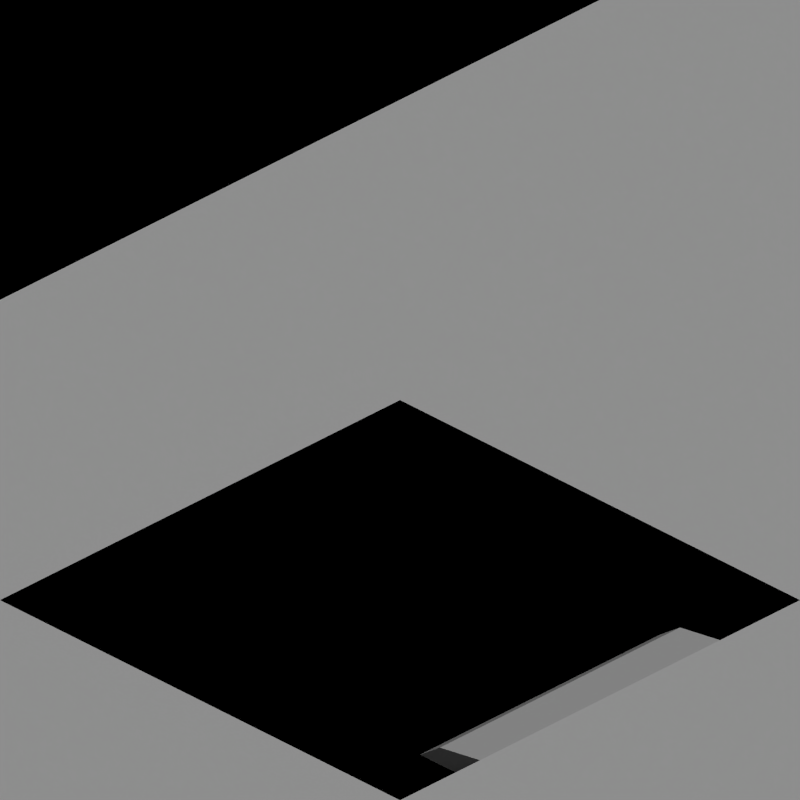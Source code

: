 # Source: rivers_arctic.blend  (saved by Blender 2.63.0; exported with 4.5.12 LTS)
import bpy
from mathutils import Matrix  # noqa: F401  (used for matrix-valued properties, if any)

bpy.ops.wm.read_factory_settings(use_empty=True)
scene = bpy.context.scene
scene.name = 'Scene'

# ---- collections
col_collection_1 = bpy.data.collections.new('Collection 1'); scene.collection.children.link(col_collection_1)
col_collection_2 = bpy.data.collections.new('Collection 2'); scene.collection.children.link(col_collection_2)

# ---- materials (node trees are filled in below, after node groups)
mat_special_shadowonlybackground = bpy.data.materials.new('Special_ShadowOnlyBackground')
mat_special_background = bpy.data.materials.new('Special_Background')
mat_sand_normal = bpy.data.materials.new('Sand_Normal')
mat_grass_arctic = bpy.data.materials.new('Grass_Arctic')

# ---- material node trees

# ---- world
world_world = bpy.data.worlds.new('World'); scene.world = world_world
world_world.color = (0.0, 0.0, 0.0)
world_world.use_sun_shadow = False
world_world.sun_shadow_jitter_overblur = 0.0
world_world.cycles.sampling_method = 'MANUAL'
world_world.cycles.sample_map_resolution = 256
world_world.light_settings.ao_factor = 0.5

# ---- cameras
cam_camera = bpy.data.cameras.new('Camera')
cam_camera.type = 'ORTHO'
cam_camera.clip_end = 100.0
cam_camera.lens = 35.0
cam_camera.sensor_width = 32.0
cam_camera.sensor_height = 18.0
cam_camera.ortho_scale = 2.828
cam_camera.dof.focus_distance = 0.0
cam_camera.dof.aperture_fstop = 128.0

# ---- lights
light_lamp = bpy.data.lights.new('Lamp', 'SUN')
light_lamp.transmission_factor = 0.0
light_lamp.cutoff_distance = 30.0
light_lamp.use_shadow = False
light_lamp.angle = 1.571
light_lamp.energy = 1.0
light_lamp.shadow_buffer_clip_start = 1.001
light_lamp.shadow_soft_size = 1.0
light_lamp.shadow_cascade_max_distance = 1000.0
light_lamp.cycles.use_multiple_importance_sampling = False
light_lamp_001 = bpy.data.lights.new('Lamp.001', 'SUN')
light_lamp_001.transmission_factor = 0.0
light_lamp_001.cutoff_distance = 30.0
light_lamp_001.angle = 1.571
light_lamp_001.energy = 1.0
light_lamp_001.shadow_buffer_clip_start = 1.001
light_lamp_001.shadow_soft_size = 1.0
light_lamp_001.shadow_cascade_max_distance = 1000.0
light_lamp_001.cycles.use_multiple_importance_sampling = False

# ---- meshes
me_plane_001 = bpy.data.meshes.new('Plane.001')
me_plane_001.from_pydata([(1.0, -1.0, 0.0), (-1.0, -1.0, 0.5), (1.0, 1.0, 0.0), (-1.0, 1.0, 0.5), (1.0, 2.5, 0.0), (-1.0, 2.5, 0.5), (1.0, -2.5, 0.0), (-1.0, -2.5, 0.5), (2.5, -1.0, 0.0), (2.5, 1.0, 0.0), (2.5, 2.5, 0.0), (2.5, -2.5, 0.0), (-2.5, -1.0, 0.5), (-2.5, 1.0, 0.5), (-2.5, 2.5, 0.5), (-2.5, -2.5, 0.5)], [], [(4, 5, 3, 2), (0, 1, 7, 6), (11, 8, 0, 6), (9, 10, 4, 2), (8, 9, 2, 0), (14, 13, 3, 5), (13, 12, 1, 3), (12, 15, 7, 1)])
me_plane_001.polygons.foreach_set('material_index', [1, 1, 1, 1, 1, 1, 1, 1])
me_plane_001.materials.append(mat_special_shadowonlybackground)
me_plane_001.materials.append(mat_special_background)
me_plane_001.use_remesh_preserve_volume = False
me_plane_001.use_remesh_preserve_attributes = False
me_plane_001.use_mirror_vertex_groups = False
me_plane_001.update()
me_plane_000 = bpy.data.meshes.new('Plane.000')
me_plane_000.from_pydata([(1.0, -1.0, 0.0), (-1.0, -1.0, 0.0), (1.0, 1.0, 0.0), (-1.0, 1.0, 0.0), (1.0, 2.5, 0.0), (-1.0, 2.5, 0.0), (1.0, -2.5, 0.0), (-1.0, -2.5, 0.0), (2.5, -1.0, 0.0), (2.5, 1.0, 0.0), (2.5, 2.5, 0.0), (2.5, -2.5, 0.0), (-2.5, -1.0, 0.0), (-2.5, 1.0, 0.0), (-2.5, 2.5, 0.0), (-2.5, -2.5, 0.0)], [], [(4, 5, 3, 2), (0, 1, 7, 6), (11, 8, 0, 6), (9, 10, 4, 2), (8, 9, 2, 0), (14, 13, 3, 5), (13, 12, 1, 3), (12, 15, 7, 1)])
me_plane_000.polygons.foreach_set('material_index', [1, 1, 1, 1, 1, 1, 1, 1])
me_plane_000.materials.append(mat_special_shadowonlybackground)
me_plane_000.materials.append(mat_special_background)
me_plane_000.use_remesh_preserve_volume = False
me_plane_000.use_remesh_preserve_attributes = False
me_plane_000.use_mirror_vertex_groups = False
me_plane_000.update()
me_plane_002 = bpy.data.meshes.new('Plane.002')
me_plane_002.from_pydata([(-64.0, 1.0, 0.5), (-64.2, 1.0, 0.45), (-64.0, 0.8, 0.5), (-64.2, 0.8, 0.4133), (-64.3, 1.0, 0.3025), (-64.3, 0.8, 0.3025), (-64.2, 0.7, 0.3275), (-64.0, 0.7, 0.3775), (-64.3, 0.7, 0.3025), (-64.0, 1.0, 0.3775), (-59.0, 1.0, 0.0), (-59.2, 1.0, 0.0), (-59.0, 0.8, 0.05), (-59.2, 0.8, 0.01326), (-59.3, 0.7, -0.04746), (-59.3, 0.8, -0.07246), (-59.3, 1.0, -0.1225), (-59.0, 0.7, -0.04746), (-59.2, 0.7, -0.04746), (-59.0, 1.0, -0.1225), (-54.0, 1.0, 0.0), (-54.2, 0.8, 0.01326), (-54.0, 0.8, 0.0), (-54.2, 1.0, 0.05), (-54.2, 0.7, -0.07246), (-54.0, 0.7, -0.1225), (-54.3, 0.7, -0.04746), (-54.3, 1.0, -0.04746), (-54.3, 0.8, -0.04746), (-54.0, 1.0, -0.1225), (-69.0, 1.0, 0.5), (-69.0, 0.8, 0.45), (-69.2, 0.8, 0.4133), (-69.2, 1.0, 0.5), (-69.0, 0.7, 0.3025), (-69.2, 0.7, 0.3025), (-69.3, 0.7, 0.3025), (-69.3, 0.8, 0.3275), (-69.3, 1.0, 0.3775), (-69.0, 1.0, 0.3775), (-34.0, 0.6, 2.98e-08), (-34.0, 0.6, -0.1225), (-34.2, 0.6, 0.01326), (-34.3, 0.6, -0.04746), (-34.4, 1.0, 0.1), (-34.4, 0.7, -0.02246), (-34.4, 1.0, -0.02246), (-34.3, 0.7, -0.04746), (-34.0, 0.8, 2.98e-08), (-34.0, 0.8, -0.1225), (-34.2, 0.8, 0.01326), (-34.4, 0.8, 0.06326), (-34.0, 1.0, 2.98e-08), (-34.0, 1.0, -0.1225), (-34.2, 1.0, 0.05), (-34.2, 1.0, -0.07246), (-39.4, 1.0, 0.0), (-39.4, 1.0, -0.1225), (-39.4, 0.8, 0.01326), (-39.4, 0.7, -0.04746), (-39.0, 0.6, 0.1), (-39.3, 0.6, -0.02246), (-39.0, 0.6, -0.02246), (-39.3, 0.7, -0.04746), (-39.2, 1.0, 0.0), (-39.2, 1.0, -0.1225), (-39.2, 0.8, 0.01326), (-39.2, 0.6, 0.06326), (-39.0, 1.0, 0.0), (-39.0, 1.0, -0.1225), (-39.0, 0.8, 0.05), (-39.0, 0.8, -0.07246), (-44.0, 1.0, 0.3775), (-44.4, 0.8, 0.3633), (-44.4, 0.7, 0.2775), (-44.4, 1.0, 0.2775), (-44.0, 0.6, 0.5), (-44.2, 0.6, 0.4133), (-44.3, 0.6, 0.3025), (-44.0, 0.6, 0.3775), (-44.0, 0.8, 0.5), (-44.2, 0.8, 0.4133), (-44.3, 0.7, 0.3025), (-44.0, 0.8, 0.3775), (-44.4, 1.0, 0.4), (-44.0, 0.8, 0.3775), (-44.0, 1.0, 0.5), (-44.2, 1.0, 0.45), (-44.2, 1.0, 0.3275), (-49.0, 1.0, 0.3775), (-49.2, 0.6, 0.3633), (-49.3, 0.6, 0.2775), (-49.0, 0.6, 0.2775), (-49.4, 1.0, 0.5), (-49.4, 0.8, 0.4133), (-49.4, 0.7, 0.3025), (-49.4, 1.0, 0.3775), (-49.2, 1.0, 0.5), (-49.2, 0.8, 0.4133), (-49.3, 0.7, 0.3025), (-49.2, 1.0, 0.3775), (-49.0, 0.6, 0.4), (-49.2, 1.0, 0.3775), (-49.0, 1.0, 0.5), (-49.0, 0.8, 0.45), (-49.0, 0.8, 0.3275), (-25.6, 1.0, 0.1), (-24.4, 1.0, 0.4), (-25.6, 0.8, 0.06326), (-24.4, 0.8, 0.3633), (-24.4, 0.7, 0.2775), (-24.4, 1.0, 0.2775), (-25.6, 0.7, -0.02246), (-25.6, 1.0, -0.02246), (-29.4, 1.0, 0.5), (-30.6, 1.0, 0.5), (-29.4, 0.8, 0.4133), (-30.6, 0.8, 0.4133), (-29.4, 0.7, 0.3025), (-30.6, 1.0, 0.3775), (-29.4, 1.0, 0.3775), (-30.6, 0.7, 0.3025), (-19.4, 1.0, 0.0), (-20.6, 1.0, 0.0), (-20.6, 1.0, -0.1225), (-19.4, 1.0, -0.1225), (-19.4, 0.8, 0.01326), (-20.6, 0.8, 0.01326), (-20.6, 0.7, -0.04746), (-19.4, 0.7, -0.04746), (-14.4, 1.0, 0.1), (-15.6, 1.0, 0.4), (-14.4, 0.8, 0.06326), (-15.6, 0.8, 0.3633), (-15.6, 0.7, 0.2775), (-15.6, 1.0, 0.2775), (-14.4, 0.7, -0.02246), (-14.4, 1.0, -0.02246), (-9.4, 0.7, -0.1225), (-9.4, 1.0, -0.1225), (-9.2, 1.0, -0.1225), (-9.3, 0.7, -0.1225), (-9.4, 0.8, -0.03674), (-9.4, 1.0, -7.451e-08), (-9.2, 1.0, -7.451e-08), (-9.2, 0.8, -0.03674), (-9.0, 1.0, -0.1225), (-9.0, 0.8, -0.1225), (-9.0, 1.0, -7.451e-08), (-9.0, 0.8, -7.451e-08), (-9.3, 0.6, -0.1225), (-9.2, 0.6, -0.03674), (-9.0, 0.6, -0.1225), (-9.0, 0.6, -7.451e-08), (-4.4, 0.7, -0.1225), (-4.4, 1.0, -0.1225), (-4.1, 1.0, -0.1225), (-4.1, 0.7, -0.1225), (-4.4, 0.8, -0.03674), (-4.4, 1.0, -7.451e-08), (-4.2, 1.0, -0.03674), (-4.2, 0.8, -0.03674), (-0.6, 0.7, -0.1225), (-0.6, 1.0, -0.1225), (0.6, 1.0, -0.1225), (0.6, 0.7, -0.1225), (-0.6, 0.8, -0.03674), (-0.6, 1.0, -7.451e-08), (0.6, 1.0, -7.451e-08), (0.6, 0.8, -0.03674)], [], [(3, 1, 0, 2), (5, 4, 1, 3), (6, 3, 2, 7), (8, 5, 3, 6), (1, 4, 9, 0), (7, 2, 0, 9), (8, 6, 9, 5), (9, 6, 7), (9, 4, 5), (11, 10, 12, 13), (16, 11, 13, 15), (13, 12, 17, 18), (15, 13, 18, 14), (17, 12, 10, 19), (11, 16, 19, 10), (15, 14, 18, 19), (17, 19, 18), (19, 16, 15), (20, 22, 21, 23), (22, 25, 24, 21), (23, 21, 28, 27), (21, 24, 26, 28), (25, 22, 20, 29), (23, 27, 29, 20), (26, 24, 29, 28), (25, 29, 24), (28, 29, 27), (31, 32, 33, 30), (34, 35, 32, 31), (35, 36, 37, 32), (32, 37, 38, 33), (33, 38, 39, 30), (34, 31, 30, 39), (37, 36, 35, 39), (39, 35, 34), (37, 39, 38), (55, 46, 45, 47), (53, 52, 48, 49), (50, 48, 52, 54), (54, 44, 46, 55), (44, 54, 50, 51), (47, 45, 51, 50), (49, 41, 43, 47), (55, 53, 49, 47), (41, 49, 48, 40), (50, 42, 40, 48), (42, 43, 41, 40), (51, 45, 46, 44), (54, 52, 53, 55), (47, 43, 42, 50), (71, 62, 61, 63), (69, 68, 64, 65), (66, 64, 68, 70), (70, 60, 62, 71), (60, 70, 66, 67), (63, 61, 67, 66), (65, 57, 59, 63), (71, 69, 65, 63), (57, 65, 64, 56), (66, 58, 56, 64), (58, 59, 57, 56), (67, 61, 62, 60), (70, 68, 69, 71), (63, 59, 58, 66), (83, 72, 88, 82), (84, 87, 88, 75), (88, 72, 86, 87), (83, 82, 78, 79), (82, 81, 73, 74), (81, 80, 76, 77), (80, 83, 79, 76), (82, 81, 77, 78), (72, 85, 80, 86), (87, 86, 80, 81), (74, 73, 84, 75), (73, 81, 87, 84), (88, 82, 74, 75), (77, 78, 79, 76), (100, 89, 105, 99), (101, 104, 105, 92), (105, 89, 103, 104), (100, 99, 95, 96), (99, 98, 90, 91), (98, 97, 93, 94), (97, 100, 96, 93), (99, 98, 94, 95), (89, 102, 97, 103), (104, 103, 97, 98), (91, 90, 101, 92), (90, 98, 104, 101), (105, 99, 91, 92), (94, 95, 96, 93), (109, 107, 106, 108), (109, 108, 112, 110), (113, 106, 107, 111), (111, 110, 112, 113), (108, 106, 113, 112), (110, 111, 107, 109), (117, 116, 114, 115), (121, 118, 116, 117), (120, 119, 115, 114), (121, 117, 115, 119), (116, 118, 120, 114), (119, 120, 118, 121), (128, 124, 125, 129), (128, 129, 126, 127), (124, 123, 122, 125), (126, 122, 123, 127), (125, 122, 126, 129), (133, 132, 130, 131), (133, 134, 136, 132), (137, 135, 131, 130), (135, 137, 136, 134), (132, 136, 137, 130), (134, 133, 131, 135), (142, 143, 139, 138), (143, 144, 140, 139), (145, 141, 150, 151), (145, 142, 138, 141), (138, 139, 140, 141), (145, 144, 143, 142), (148, 149, 147, 146), (148, 146, 140, 144), (141, 140, 146, 147), (144, 145, 149, 148), (151, 150, 152, 153), (141, 147, 152, 150), (149, 145, 151, 153), (153, 152, 147, 149), (158, 159, 155, 154), (159, 160, 156, 155), (160, 161, 157, 156), (161, 158, 154, 157), (154, 155, 156, 157), (161, 160, 159, 158), (166, 167, 163, 162), (167, 168, 164, 163), (168, 169, 165, 164), (169, 166, 162, 165), (162, 163, 164, 165), (169, 168, 167, 166)])
me_plane_002.polygons.foreach_set('material_index', [1, 0, 0, 0, 0, 0, 0, 0, 0, 1, 0, 0, 0, 0, 0, 0, 0, 0, 1, 0, 0, 0, 0, 0, 0, 0, 0, 1, 0, 0, 0, 0, 0, 0, 0, 0, 0, 0, 1, 0, 1, 0, 0, 0, 0, 1, 0, 0, 0, 0, 0, 0, 1, 0, 1, 0, 0, 0, 0, 1, 0, 0, 0, 0, 0, 0, 0, 0, 0, 1, 0, 0, 0, 1, 0, 1, 0, 0, 0, 0, 0, 0, 0, 1, 0, 0, 0, 1, 0, 1, 0, 0, 1, 0, 0, 0, 0, 0, 1, 1, 1, 1, 1, 1, 0, 0, 0, 1, 0, 1, 0, 0, 0, 0, 0, 0, 0, 0, 0, 0, 1, 0, 0, 0, 1, 0, 0, 1, 0, 0, 0, 0, 0, 0, 1, 0, 0, 0, 0, 0, 1])
me_plane_002.materials.append(mat_sand_normal)
me_plane_002.materials.append(mat_grass_arctic)
me_plane_002.use_remesh_preserve_volume = False
me_plane_002.use_remesh_preserve_attributes = False
me_plane_002.use_mirror_vertex_groups = False
me_plane_002.update()

# ---- objects
ob_rotationcontrol = bpy.data.objects.new('RotationControl', None)
ob_cameratarget = bpy.data.objects.new('CameraTarget', None)
ob_camera = bpy.data.objects.new('Camera', cam_camera)
ob_lamp = bpy.data.objects.new('Lamp', light_lamp)
ob_plane_029 = bpy.data.objects.new('Plane.029', me_plane_001)
ob_plane_028 = bpy.data.objects.new('Plane.028', me_plane_001)
ob_plane_027 = bpy.data.objects.new('Plane.027', me_plane_001)
ob_plane_026 = bpy.data.objects.new('Plane.026', me_plane_001)
ob_plane_025 = bpy.data.objects.new('Plane.025', me_plane_001)
ob_plane_009 = bpy.data.objects.new('Plane.009', me_plane_001)
ob_plane_008 = bpy.data.objects.new('Plane.008', me_plane_001)
ob_plane_007 = bpy.data.objects.new('Plane.007', me_plane_001)
ob_plane_006 = bpy.data.objects.new('Plane.006', me_plane_001)
ob_plane_014 = bpy.data.objects.new('Plane.014', me_plane_001)
ob_plane_013 = bpy.data.objects.new('Plane.013', me_plane_001)
ob_plane_012 = bpy.data.objects.new('Plane.012', me_plane_001)
ob_plane_000 = bpy.data.objects.new('Plane.000', me_plane_000)
ob_plane_003 = bpy.data.objects.new('Plane.003', me_plane_000)
ob_plane_002 = bpy.data.objects.new('Plane.002', me_plane_002)
ob_plane_001 = bpy.data.objects.new('Plane.001', me_plane_000)
ob_lamp_001 = bpy.data.objects.new('Lamp.001', light_lamp_001)

# ---- transforms, parenting, visibility, modifiers, constraints
ob_rotationcontrol.location = (0.0, 0.0, 0.0)
ob_rotationcontrol.empty_image_offset = (0.0, 0.0)
ob_rotationcontrol.lineart.crease_threshold = 0.0
ob_cameratarget.parent = ob_rotationcontrol
ob_cameratarget.location = (0.0, 0.0, 0.817)
ob_cameratarget.empty_image_offset = (0.0, 0.0)
ob_cameratarget.lineart.crease_threshold = 0.0
ob_camera.parent = ob_cameratarget
ob_camera.location = (1.0, 1.0, 0.817)
ob_camera.rotation_euler = (1.109, 0.01082, 0.8149)
ob_camera.lock_rotations_4d = False
ob_camera.empty_display_type = 'ARROWS'
ob_camera.color = (0.0, 0.0, 0.0, 0.0)
ob_camera.display_type = 'WIRE'
ob_camera.lineart.crease_threshold = 0.0
_c = ob_camera.constraints.new('TRACK_TO'); _c.name = 'TrackTo'
_c.target = ob_cameratarget
ob_lamp.parent = ob_rotationcontrol
ob_lamp.location = (-1.0, 2.0, 0.8)
ob_lamp.lock_rotations_4d = False
ob_lamp.empty_display_type = 'ARROWS'
ob_lamp.color = (0.0, 0.0, 0.0, 0.0)
ob_lamp.lineart.crease_threshold = 0.0
_c = ob_lamp.constraints.new('TRACK_TO'); _c.name = 'TrackTo'
_c.target = ob_rotationcontrol
ob_plane_029.location = (-70.0, 0.0, 0.0)
ob_plane_029.rotation_euler = (0.0, 0.0, -1.571)
ob_plane_029.scale = (1.0, 1.0, 0.8166)
ob_plane_029.lineart.crease_threshold = 0.0
ob_plane_028.location = (-65.0, 0.0, 0.0)
ob_plane_028.rotation_euler = (0.0, 0.0, 3.142)
ob_plane_028.scale = (1.0, 1.0, 0.8166)
ob_plane_028.lineart.crease_threshold = 0.0
ob_plane_027.location = (-60.0, 0.0, 0.0)
ob_plane_027.rotation_euler = (0.0, 0.0, 1.571)
ob_plane_027.scale = (1.0, 1.0, 0.8166)
ob_plane_027.lineart.crease_threshold = 0.0
ob_plane_026.location = (-55.0, 0.0, 0.0)
ob_plane_026.scale = (1.0, 1.0, 0.8166)
ob_plane_026.lineart.crease_threshold = 0.0
ob_plane_025.location = (-35.0, 0.0, 0.0)
ob_plane_025.scale = (1.0, 1.0, 0.8166)
ob_plane_025.lineart.crease_threshold = 0.0
ob_plane_009.location = (-40.0, 0.0, 0.0)
ob_plane_009.rotation_euler = (0.0, 0.0, 1.571)
ob_plane_009.scale = (1.0, 1.0, 0.8166)
ob_plane_009.lineart.crease_threshold = 0.0
ob_plane_008.location = (-45.0, 0.0, 0.0)
ob_plane_008.rotation_euler = (0.0, 0.0, 3.142)
ob_plane_008.scale = (1.0, 1.0, 0.8166)
ob_plane_008.lineart.crease_threshold = 0.0
ob_plane_007.location = (-50.0, 0.0, 0.0)
ob_plane_007.rotation_euler = (0.0, 0.0, -1.571)
ob_plane_007.scale = (1.0, 1.0, 0.8166)
ob_plane_007.lineart.crease_threshold = 0.0
ob_plane_006.location = (-30.0, 0.0, 0.0)
ob_plane_006.rotation_euler = (0.0, 0.0, -1.571)
ob_plane_006.scale = (1.0, 1.0, 0.8166)
ob_plane_006.lineart.crease_threshold = 0.0
ob_plane_014.location = (-25.0, 0.0, 0.0)
ob_plane_014.rotation_euler = (0.0, 0.0, 3.142)
ob_plane_014.scale = (1.0, 1.0, 0.8166)
ob_plane_014.lineart.crease_threshold = 0.0
ob_plane_013.location = (-20.0, 0.0, 0.0)
ob_plane_013.rotation_euler = (0.0, 0.0, 1.571)
ob_plane_013.scale = (1.0, 1.0, 0.8166)
ob_plane_013.lineart.crease_threshold = 0.0
ob_plane_012.location = (-15.0, 0.0, 0.0)
ob_plane_012.scale = (1.0, 1.0, 0.8166)
ob_plane_012.lineart.crease_threshold = 0.0
ob_plane_000.location = (-10.0, 0.0, 0.0)
ob_plane_000.scale = (1.0, 1.0, 0.8166)
ob_plane_000.lineart.crease_threshold = 0.0
ob_plane_003.location = (-5.0, 0.0, 0.0)
ob_plane_003.scale = (1.0, 1.0, 0.8166)
ob_plane_003.lineart.crease_threshold = 0.0
ob_plane_002.location = (0.0, 0.0, 0.0)
ob_plane_002.scale = (1.0, 1.0, 0.8166)
ob_plane_002.lineart.crease_threshold = 0.0
ob_plane_001.location = (0.0, 0.0, 0.0)
ob_plane_001.scale = (1.0, 1.0, 0.8166)
ob_plane_001.lineart.crease_threshold = 0.0
ob_lamp_001.parent = ob_rotationcontrol
ob_lamp_001.location = (-1.0, 2.0, 2.0)
ob_lamp_001.lock_rotations_4d = False
ob_lamp_001.empty_display_type = 'ARROWS'
ob_lamp_001.color = (0.0, 0.0, 0.0, 0.0)
ob_lamp_001.lineart.crease_threshold = 0.0
_c = ob_lamp_001.constraints.new('TRACK_TO'); _c.name = 'TrackTo'
_c.target = ob_rotationcontrol

# ---- collection membership
col_collection_1.objects.link(ob_rotationcontrol)
col_collection_1.objects.link(ob_cameratarget)
col_collection_1.objects.link(ob_camera)
col_collection_1.objects.link(ob_lamp)
col_collection_2.objects.link(ob_plane_029)
col_collection_2.objects.link(ob_plane_028)
col_collection_2.objects.link(ob_plane_027)
col_collection_2.objects.link(ob_plane_026)
col_collection_2.objects.link(ob_plane_025)
col_collection_2.objects.link(ob_plane_009)
col_collection_2.objects.link(ob_plane_008)
col_collection_2.objects.link(ob_plane_007)
col_collection_2.objects.link(ob_plane_006)
col_collection_2.objects.link(ob_plane_014)
col_collection_2.objects.link(ob_plane_013)
col_collection_2.objects.link(ob_plane_012)
col_collection_2.objects.link(ob_plane_000)
col_collection_2.objects.link(ob_plane_003)
col_collection_2.objects.link(ob_plane_002)
col_collection_2.objects.link(ob_plane_001)
col_collection_2.objects.link(ob_lamp_001)

# ---- scene / render settings (as saved in the file)
scene.camera = ob_camera
scene.frame_start = 1; scene.frame_end = 60; scene.frame_set(1)
scene.render.engine = 'BLENDER_EEVEE_NEXT'
scene.render.image_settings.compression = 90
scene.render.resolution_x = 256
scene.render.resolution_y = 256
scene.render.dither_intensity = 0.0
scene.render.bake_margin = 2
scene.render.bake_bias = 0.0
scene.cycles.use_denoising = False
scene.cycles.samples = 10
scene.cycles.sampling_pattern = 'TABULATED_SOBOL'
scene.cycles.light_sampling_threshold = 0.0
scene.cycles.use_adaptive_sampling = False
scene.cycles.use_light_tree = False
scene.cycles.blur_glossy = 0.0
scene.cycles.volume_bounces = 1
scene.cycles.pixel_filter_type = 'GAUSSIAN'
scene.cycles.sample_clamp_indirect = 0.0
scene.view_settings.view_transform = 'Standard'
bpy.context.view_layer.update()
